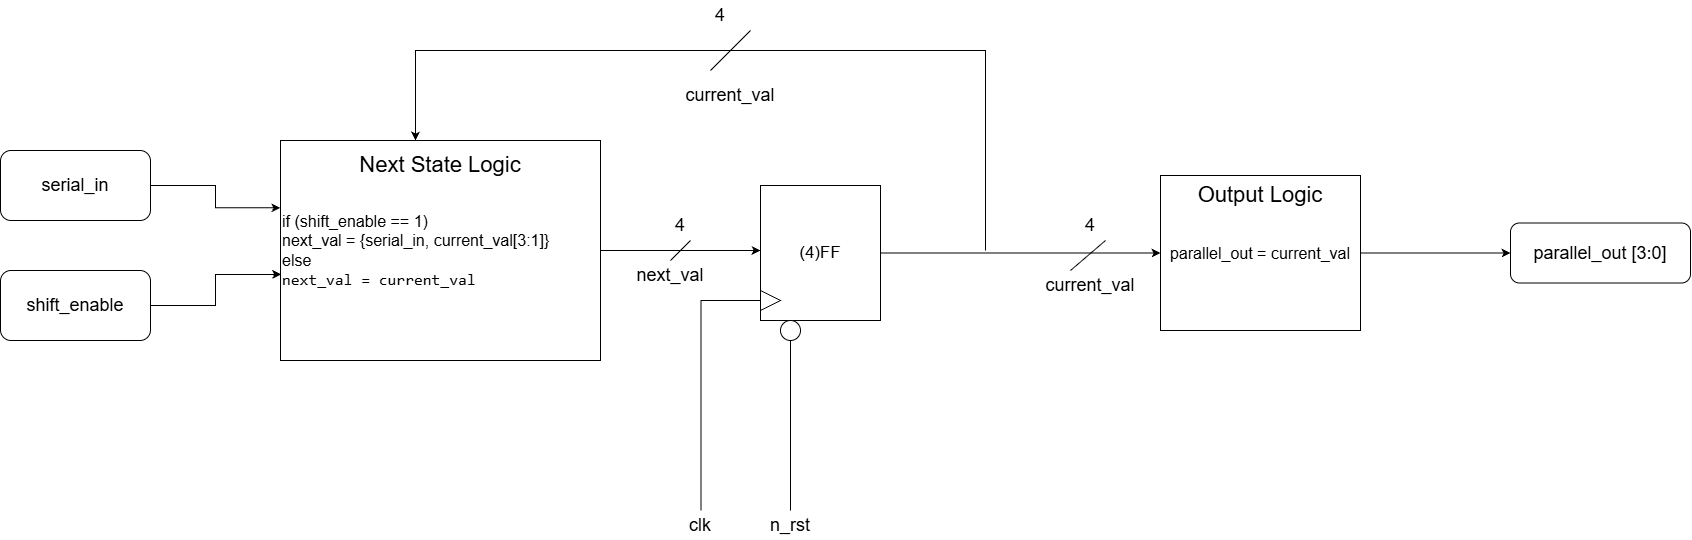

The diagram above was exported from draw.io. Its source (the exported page's mxGraphModel, read from the mxfile embedded in the PNG):
<mxGraphModel dx="2745" dy="1314" grid="1" gridSize="10" guides="1" tooltips="1" connect="1" arrows="1" fold="1" page="0" pageScale="1" pageWidth="850" pageHeight="1100" math="0" shadow="0">
  <root>
    <mxCell id="0" />
    <mxCell id="1" parent="0" />
    <mxCell id="lbNyjOZm2NYFKQ8GHWLb-1" parent="1" style="rounded=1;whiteSpace=wrap;html=1;" value="&lt;font style=&quot;font-size: 18px;&quot;&gt;serial_in&lt;/font&gt;" vertex="1">
      <mxGeometry height="70" width="150" x="-610" y="50" as="geometry" />
    </mxCell>
    <mxCell id="lbNyjOZm2NYFKQ8GHWLb-2" parent="1" style="rounded=1;whiteSpace=wrap;html=1;" value="&lt;font style=&quot;font-size: 18px;&quot;&gt;shift_enable&lt;/font&gt;" vertex="1">
      <mxGeometry height="70" width="150" x="-610" y="170" as="geometry" />
    </mxCell>
    <mxCell id="lbNyjOZm2NYFKQ8GHWLb-4" edge="1" parent="1" source="lbNyjOZm2NYFKQ8GHWLb-1" style="endArrow=classic;html=1;rounded=0;exitX=1;exitY=0.5;exitDx=0;exitDy=0;entryX=0;entryY=0.306;entryDx=0;entryDy=0;entryPerimeter=0;edgeStyle=orthogonalEdgeStyle;" target="lbNyjOZm2NYFKQ8GHWLb-6" value="">
      <mxGeometry height="50" relative="1" width="50" as="geometry">
        <mxPoint x="-360" y="280" as="sourcePoint" />
        <mxPoint x="-330" y="85" as="targetPoint" />
      </mxGeometry>
    </mxCell>
    <mxCell id="lbNyjOZm2NYFKQ8GHWLb-5" edge="1" parent="1" source="lbNyjOZm2NYFKQ8GHWLb-2" style="endArrow=classic;html=1;rounded=0;exitX=1;exitY=0.5;exitDx=0;exitDy=0;entryX=0.002;entryY=0.609;entryDx=0;entryDy=0;entryPerimeter=0;edgeStyle=orthogonalEdgeStyle;" target="lbNyjOZm2NYFKQ8GHWLb-6" value="">
      <mxGeometry height="50" relative="1" width="50" as="geometry">
        <mxPoint x="-360" y="280" as="sourcePoint" />
        <mxPoint x="-330" y="205" as="targetPoint" />
      </mxGeometry>
    </mxCell>
    <mxCell id="lbNyjOZm2NYFKQ8GHWLb-6" parent="1" style="rounded=0;whiteSpace=wrap;html=1;align=left;" value="&lt;div style=&quot;&quot;&gt;&lt;span style=&quot;background-color: transparent; color: light-dark(rgb(0, 0, 0), rgb(255, 255, 255));&quot;&gt;&lt;font style=&quot;font-size: 16px;&quot;&gt;if (shift_enable == 1)&lt;/font&gt;&lt;/span&gt;&lt;/div&gt;&lt;font style=&quot;font-size: 16px;&quot;&gt;&lt;div style=&quot;&quot;&gt;&lt;span style=&quot;background-color: transparent; color: light-dark(rgb(0, 0, 0), rgb(255, 255, 255));&quot;&gt;next_val = {serial_in, current_val[3:1]}&lt;/span&gt;&lt;/div&gt;&lt;code style=&quot;&quot;&gt;&lt;div style=&quot;&quot;&gt;&lt;span style=&quot;background-color: transparent; color: light-dark(rgb(0, 0, 0), rgb(255, 255, 255)); font-family: Helvetica;&quot;&gt;else&lt;/span&gt;&lt;/div&gt;&lt;/code&gt;&lt;code style=&quot;&quot;&gt;next_val = current_val&lt;/code&gt;&lt;/font&gt;" vertex="1">
      <mxGeometry height="220" width="320" x="-330" y="40" as="geometry" />
    </mxCell>
    <mxCell id="lbNyjOZm2NYFKQ8GHWLb-7" parent="1" style="text;html=1;whiteSpace=wrap;strokeColor=none;fillColor=none;align=center;verticalAlign=middle;rounded=0;" value="&lt;font style=&quot;font-size: 22px;&quot;&gt;Next State Logic&lt;/font&gt;" vertex="1">
      <mxGeometry height="30" width="380" x="-360" y="50" as="geometry" />
    </mxCell>
    <mxCell id="lbNyjOZm2NYFKQ8GHWLb-8" edge="1" parent="1" source="lbNyjOZm2NYFKQ8GHWLb-6" style="endArrow=classic;html=1;rounded=0;exitX=1;exitY=0.5;exitDx=0;exitDy=0;" value="">
      <mxGeometry height="50" relative="1" width="50" as="geometry">
        <mxPoint x="150" y="260" as="sourcePoint" />
        <mxPoint x="150" y="150" as="targetPoint" />
      </mxGeometry>
    </mxCell>
    <mxCell id="lbNyjOZm2NYFKQ8GHWLb-9" parent="1" style="rounded=0;whiteSpace=wrap;html=1;" value="&lt;font style=&quot;font-size: 17px;&quot;&gt;(4)FF&lt;/font&gt;" vertex="1">
      <mxGeometry height="135" width="120" x="150" y="85" as="geometry" />
    </mxCell>
    <mxCell id="lbNyjOZm2NYFKQ8GHWLb-10" parent="1" style="triangle;whiteSpace=wrap;html=1;shapeInside=1;" value="" vertex="1">
      <mxGeometry height="20" width="20" x="150" y="190" as="geometry" />
    </mxCell>
    <mxCell id="lbNyjOZm2NYFKQ8GHWLb-11" edge="1" parent="1" style="endArrow=none;html=1;rounded=0;entryX=0;entryY=0.5;entryDx=0;entryDy=0;edgeStyle=orthogonalEdgeStyle;" target="lbNyjOZm2NYFKQ8GHWLb-10" value="">
      <mxGeometry height="50" relative="1" width="50" as="geometry">
        <Array as="points">
          <mxPoint x="90.47" y="200" />
        </Array>
        <mxPoint x="90.47" y="410" as="sourcePoint" />
        <mxPoint x="200" y="200" as="targetPoint" />
      </mxGeometry>
    </mxCell>
    <mxCell id="lbNyjOZm2NYFKQ8GHWLb-12" parent="1" style="text;html=1;whiteSpace=wrap;strokeColor=none;fillColor=none;align=center;verticalAlign=middle;rounded=0;" value="&lt;span style=&quot;font-size: 18px;&quot;&gt;clk&lt;/span&gt;" vertex="1">
      <mxGeometry height="30" width="60" x="60" y="410" as="geometry" />
    </mxCell>
    <mxCell id="lbNyjOZm2NYFKQ8GHWLb-13" parent="1" style="ellipse;whiteSpace=wrap;html=1;shapeInside=1;aspect=fixed;" value="" vertex="1">
      <mxGeometry height="20" width="20" x="170" y="220" as="geometry" />
    </mxCell>
    <mxCell id="lbNyjOZm2NYFKQ8GHWLb-14" edge="1" parent="1" style="endArrow=none;html=1;rounded=0;entryX=0.5;entryY=1;entryDx=0;entryDy=0;" target="lbNyjOZm2NYFKQ8GHWLb-13" value="">
      <mxGeometry height="50" relative="1" width="50" as="geometry">
        <mxPoint x="180" y="410" as="sourcePoint" />
        <mxPoint x="200" y="200" as="targetPoint" />
      </mxGeometry>
    </mxCell>
    <mxCell id="lbNyjOZm2NYFKQ8GHWLb-15" parent="1" style="text;html=1;whiteSpace=wrap;strokeColor=none;fillColor=none;align=center;verticalAlign=middle;rounded=0;" value="&lt;font style=&quot;font-size: 18px;&quot;&gt;n_rst&lt;/font&gt;" vertex="1">
      <mxGeometry height="30" width="60" x="150" y="410" as="geometry" />
    </mxCell>
    <mxCell id="lbNyjOZm2NYFKQ8GHWLb-16" edge="1" parent="1" style="endArrow=none;html=1;rounded=0;" value="">
      <mxGeometry height="50" relative="1" width="50" as="geometry">
        <mxPoint x="60" y="160" as="sourcePoint" />
        <mxPoint x="80" y="140" as="targetPoint" />
      </mxGeometry>
    </mxCell>
    <mxCell id="lbNyjOZm2NYFKQ8GHWLb-17" parent="1" style="text;html=1;whiteSpace=wrap;strokeColor=none;fillColor=none;align=center;verticalAlign=middle;rounded=0;" value="&lt;font style=&quot;font-size: 18px;&quot;&gt;4&lt;/font&gt;" vertex="1">
      <mxGeometry height="30" width="60" x="40" y="110" as="geometry" />
    </mxCell>
    <mxCell id="lbNyjOZm2NYFKQ8GHWLb-18" parent="1" style="text;html=1;whiteSpace=wrap;strokeColor=none;fillColor=none;align=center;verticalAlign=middle;rounded=0;" value="&lt;font style=&quot;font-size: 18px;&quot;&gt;next_val&lt;/font&gt;" vertex="1">
      <mxGeometry height="30" width="60" x="30" y="160" as="geometry" />
    </mxCell>
    <mxCell id="lbNyjOZm2NYFKQ8GHWLb-19" edge="1" parent="1" source="lbNyjOZm2NYFKQ8GHWLb-9" style="endArrow=classic;html=1;rounded=0;exitX=1;exitY=0.5;exitDx=0;exitDy=0;" value="">
      <mxGeometry height="50" relative="1" width="50" as="geometry">
        <mxPoint x="150" y="230" as="sourcePoint" />
        <mxPoint x="550" y="152.5" as="targetPoint" />
      </mxGeometry>
    </mxCell>
    <mxCell id="lbNyjOZm2NYFKQ8GHWLb-21" edge="1" parent="1" style="endArrow=classic;html=1;rounded=0;entryX=0.5;entryY=0;entryDx=0;entryDy=0;edgeStyle=orthogonalEdgeStyle;" value="">
      <mxGeometry height="50" relative="1" width="50" as="geometry">
        <Array as="points">
          <mxPoint x="375" y="-50" />
          <mxPoint x="-195" y="-50" />
        </Array>
        <mxPoint x="375" y="150" as="sourcePoint" />
        <mxPoint x="-195" y="39.99999999999977" as="targetPoint" />
      </mxGeometry>
    </mxCell>
    <mxCell id="lbNyjOZm2NYFKQ8GHWLb-23" edge="1" parent="1" style="endArrow=none;html=1;rounded=0;" value="">
      <mxGeometry height="50" relative="1" width="50" as="geometry">
        <mxPoint x="100" y="-30" as="sourcePoint" />
        <mxPoint x="140" y="-70" as="targetPoint" />
      </mxGeometry>
    </mxCell>
    <mxCell id="lbNyjOZm2NYFKQ8GHWLb-24" parent="1" style="text;html=1;whiteSpace=wrap;strokeColor=none;fillColor=none;align=center;verticalAlign=middle;rounded=0;" value="&lt;font style=&quot;font-size: 18px;&quot;&gt;4&lt;/font&gt;" vertex="1">
      <mxGeometry height="30" width="60" x="80" y="-100" as="geometry" />
    </mxCell>
    <mxCell id="lbNyjOZm2NYFKQ8GHWLb-25" parent="1" style="text;html=1;whiteSpace=wrap;strokeColor=none;fillColor=none;align=center;verticalAlign=middle;rounded=0;" value="&lt;font style=&quot;font-size: 18px;&quot;&gt;current_val&lt;/font&gt;" vertex="1">
      <mxGeometry height="30" width="60" x="90" y="-20" as="geometry" />
    </mxCell>
    <mxCell id="lbNyjOZm2NYFKQ8GHWLb-26" parent="1" style="rounded=0;whiteSpace=wrap;html=1;" value="&lt;font style=&quot;font-size: 16px;&quot;&gt;parallel_out = current_val&lt;/font&gt;" vertex="1">
      <mxGeometry height="155" width="200" x="550" y="75" as="geometry" />
    </mxCell>
    <mxCell id="lbNyjOZm2NYFKQ8GHWLb-27" parent="1" style="text;html=1;whiteSpace=wrap;strokeColor=none;fillColor=none;align=center;verticalAlign=middle;rounded=0;" value="&lt;font style=&quot;font-size: 22px;&quot;&gt;Output Logic&lt;/font&gt;" vertex="1">
      <mxGeometry height="30" width="160" x="570" y="80" as="geometry" />
    </mxCell>
    <mxCell id="lbNyjOZm2NYFKQ8GHWLb-28" parent="1" style="text;html=1;whiteSpace=wrap;strokeColor=none;fillColor=none;align=center;verticalAlign=middle;rounded=0;" value="&lt;font style=&quot;font-size: 18px;&quot;&gt;4&lt;/font&gt;" vertex="1">
      <mxGeometry height="30" width="60" x="450" y="110" as="geometry" />
    </mxCell>
    <mxCell id="lbNyjOZm2NYFKQ8GHWLb-29" edge="1" parent="1" style="endArrow=none;html=1;rounded=0;entryX=0.75;entryY=1;entryDx=0;entryDy=0;" target="lbNyjOZm2NYFKQ8GHWLb-28" value="">
      <mxGeometry height="50" relative="1" width="50" as="geometry">
        <mxPoint x="460" y="170" as="sourcePoint" />
        <mxPoint x="510" y="160" as="targetPoint" />
      </mxGeometry>
    </mxCell>
    <mxCell id="lbNyjOZm2NYFKQ8GHWLb-30" parent="1" style="text;html=1;whiteSpace=wrap;strokeColor=none;fillColor=none;align=center;verticalAlign=middle;rounded=0;" value="&lt;font style=&quot;font-size: 18px;&quot;&gt;current_val&lt;/font&gt;" vertex="1">
      <mxGeometry height="30" width="60" x="450" y="170" as="geometry" />
    </mxCell>
    <mxCell id="lbNyjOZm2NYFKQ8GHWLb-31" edge="1" parent="1" source="lbNyjOZm2NYFKQ8GHWLb-26" style="endArrow=classic;html=1;rounded=0;exitX=1;exitY=0.5;exitDx=0;exitDy=0;" value="">
      <mxGeometry height="50" relative="1" width="50" as="geometry">
        <mxPoint x="710" y="190" as="sourcePoint" />
        <mxPoint x="900" y="152.5" as="targetPoint" />
      </mxGeometry>
    </mxCell>
    <mxCell id="lbNyjOZm2NYFKQ8GHWLb-32" parent="1" style="rounded=1;whiteSpace=wrap;html=1;" value="&lt;font style=&quot;font-size: 18px;&quot;&gt;parallel_out [3:0]&lt;/font&gt;" vertex="1">
      <mxGeometry height="60" width="180" x="900" y="122.5" as="geometry" />
    </mxCell>
  </root>
</mxGraphModel>